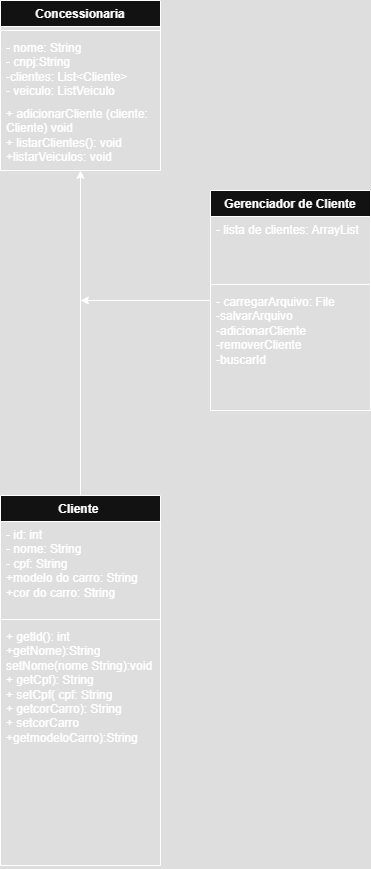

The diagram above was exported from draw.io. Its source (the exported page's mxGraphModel, read from the mxfile embedded in the PNG):
<mxGraphModel dx="1382" dy="790" grid="1" gridSize="10" guides="1" tooltips="1" connect="1" arrows="1" fold="1" page="1" pageScale="1" pageWidth="827" pageHeight="1169" math="0" shadow="0">
  <root>
    <mxCell id="0" />
    <mxCell id="1" parent="0" />
    <mxCell id="qRwmnC6M4yfGi1r4kTXc-6" style="edgeStyle=orthogonalEdgeStyle;rounded=0;orthogonalLoop=1;jettySize=auto;html=1;" edge="1" parent="1" source="Rz_QqWrHdM5-Tot6l78g-1" target="Rz_QqWrHdM5-Tot6l78g-11">
      <mxGeometry relative="1" as="geometry" />
    </mxCell>
    <mxCell id="Rz_QqWrHdM5-Tot6l78g-1" value="Cliente&amp;nbsp;" style="swimlane;fontStyle=1;align=center;verticalAlign=top;childLayout=stackLayout;horizontal=1;startSize=26;horizontalStack=0;resizeParent=1;resizeParentMax=0;resizeLast=0;collapsible=1;marginBottom=0;whiteSpace=wrap;html=1;" parent="1" vertex="1">
      <mxGeometry x="100" y="585" width="160" height="370" as="geometry" />
    </mxCell>
    <mxCell id="Rz_QqWrHdM5-Tot6l78g-2" value="- id: int&lt;div&gt;- nome: String&amp;nbsp;&lt;/div&gt;&lt;div&gt;- cpf: String&lt;/div&gt;&lt;div&gt;+modelo do carro: String&lt;br&gt;&lt;/div&gt;&lt;div&gt;+cor do carro: String&lt;/div&gt;&lt;div&gt;&lt;br&gt;&lt;/div&gt;&lt;div&gt;&lt;br&gt;&lt;/div&gt;" style="text;strokeColor=none;fillColor=none;align=left;verticalAlign=top;spacingLeft=4;spacingRight=4;overflow=hidden;rotatable=0;points=[[0,0.5],[1,0.5]];portConstraint=eastwest;whiteSpace=wrap;html=1;" parent="Rz_QqWrHdM5-Tot6l78g-1" vertex="1">
      <mxGeometry y="26" width="160" height="94" as="geometry" />
    </mxCell>
    <mxCell id="Rz_QqWrHdM5-Tot6l78g-3" value="" style="line;strokeWidth=1;fillColor=none;align=left;verticalAlign=middle;spacingTop=-1;spacingLeft=3;spacingRight=3;rotatable=0;labelPosition=right;points=[];portConstraint=eastwest;strokeColor=inherit;" parent="Rz_QqWrHdM5-Tot6l78g-1" vertex="1">
      <mxGeometry y="120" width="160" height="8" as="geometry" />
    </mxCell>
    <mxCell id="Rz_QqWrHdM5-Tot6l78g-4" value="+ getld(): int&lt;div&gt;+getNome):String&lt;/div&gt;&lt;div&gt;setNome(nome String):void&lt;/div&gt;&lt;div&gt;+ getCpf): String&lt;/div&gt;&lt;div&gt;+ setCpf( cpf: String&lt;/div&gt;&lt;div&gt;+ getcorCarro): String&lt;/div&gt;&lt;div&gt;+ setcorCarro&lt;/div&gt;&lt;div&gt;+getmodeloCarro):String&lt;/div&gt;" style="text;strokeColor=none;fillColor=none;align=left;verticalAlign=top;spacingLeft=4;spacingRight=4;overflow=hidden;rotatable=0;points=[[0,0.5],[1,0.5]];portConstraint=eastwest;whiteSpace=wrap;html=1;" parent="Rz_QqWrHdM5-Tot6l78g-1" vertex="1">
      <mxGeometry y="128" width="160" height="242" as="geometry" />
    </mxCell>
    <mxCell id="Rz_QqWrHdM5-Tot6l78g-11" value="Concessionaria" style="swimlane;fontStyle=1;align=center;verticalAlign=top;childLayout=stackLayout;horizontal=1;startSize=26;horizontalStack=0;resizeParent=1;resizeParentMax=0;resizeLast=0;collapsible=1;marginBottom=0;whiteSpace=wrap;html=1;" parent="1" vertex="1">
      <mxGeometry x="100" y="90" width="160" height="170" as="geometry" />
    </mxCell>
    <mxCell id="Rz_QqWrHdM5-Tot6l78g-13" value="" style="line;strokeWidth=1;fillColor=none;align=left;verticalAlign=middle;spacingTop=-1;spacingLeft=3;spacingRight=3;rotatable=0;labelPosition=right;points=[];portConstraint=eastwest;strokeColor=inherit;" parent="Rz_QqWrHdM5-Tot6l78g-11" vertex="1">
      <mxGeometry y="26" width="160" height="8" as="geometry" />
    </mxCell>
    <mxCell id="Rz_QqWrHdM5-Tot6l78g-12" value="- nome: String&lt;div&gt;- cnpj:String&lt;/div&gt;&lt;div&gt;-clientes: List&amp;lt;Cliente&amp;gt;&lt;/div&gt;&lt;div&gt;- veiculo: ListVeiculo&lt;/div&gt;" style="text;strokeColor=none;fillColor=none;align=left;verticalAlign=top;spacingLeft=4;spacingRight=4;overflow=hidden;rotatable=0;points=[[0,0.5],[1,0.5]];portConstraint=eastwest;whiteSpace=wrap;html=1;" parent="Rz_QqWrHdM5-Tot6l78g-11" vertex="1">
      <mxGeometry y="34" width="160" height="66" as="geometry" />
    </mxCell>
    <mxCell id="Rz_QqWrHdM5-Tot6l78g-14" value="+ adicionarCliente (cliente: Cliente) void&lt;div&gt;+ listarClientes(): void&lt;/div&gt;&lt;div&gt;+listarVeiculos: void&lt;/div&gt;" style="text;strokeColor=none;fillColor=none;align=left;verticalAlign=top;spacingLeft=4;spacingRight=4;overflow=hidden;rotatable=0;points=[[0,0.5],[1,0.5]];portConstraint=eastwest;whiteSpace=wrap;html=1;" parent="Rz_QqWrHdM5-Tot6l78g-11" vertex="1">
      <mxGeometry y="100" width="160" height="70" as="geometry" />
    </mxCell>
    <mxCell id="qRwmnC6M4yfGi1r4kTXc-7" style="edgeStyle=orthogonalEdgeStyle;rounded=0;orthogonalLoop=1;jettySize=auto;html=1;" edge="1" parent="1" source="qRwmnC6M4yfGi1r4kTXc-2">
      <mxGeometry relative="1" as="geometry">
        <mxPoint x="180" y="390" as="targetPoint" />
      </mxGeometry>
    </mxCell>
    <mxCell id="qRwmnC6M4yfGi1r4kTXc-2" value="Gerenciador de Cliente" style="swimlane;fontStyle=1;align=center;verticalAlign=top;childLayout=stackLayout;horizontal=1;startSize=26;horizontalStack=0;resizeParent=1;resizeParentMax=0;resizeLast=0;collapsible=1;marginBottom=0;whiteSpace=wrap;html=1;" vertex="1" parent="1">
      <mxGeometry x="310" y="280" width="160" height="220" as="geometry" />
    </mxCell>
    <mxCell id="qRwmnC6M4yfGi1r4kTXc-3" value="- lista de clientes: ArrayList&lt;div&gt;&lt;br&gt;&lt;/div&gt;" style="text;strokeColor=none;fillColor=none;align=left;verticalAlign=top;spacingLeft=4;spacingRight=4;overflow=hidden;rotatable=0;points=[[0,0.5],[1,0.5]];portConstraint=eastwest;whiteSpace=wrap;html=1;" vertex="1" parent="qRwmnC6M4yfGi1r4kTXc-2">
      <mxGeometry y="26" width="160" height="64" as="geometry" />
    </mxCell>
    <mxCell id="qRwmnC6M4yfGi1r4kTXc-4" value="" style="line;strokeWidth=1;fillColor=none;align=left;verticalAlign=middle;spacingTop=-1;spacingLeft=3;spacingRight=3;rotatable=0;labelPosition=right;points=[];portConstraint=eastwest;strokeColor=inherit;" vertex="1" parent="qRwmnC6M4yfGi1r4kTXc-2">
      <mxGeometry y="90" width="160" height="8" as="geometry" />
    </mxCell>
    <mxCell id="qRwmnC6M4yfGi1r4kTXc-5" value="-&amp;nbsp;carregarArquivo: File&lt;div&gt;-salvarArquivo&amp;nbsp;&lt;/div&gt;&lt;div&gt;-adicionarCliente&lt;/div&gt;&lt;div&gt;-removerCliente&lt;/div&gt;&lt;div&gt;-buscarId&lt;/div&gt;" style="text;strokeColor=none;fillColor=none;align=left;verticalAlign=top;spacingLeft=4;spacingRight=4;overflow=hidden;rotatable=0;points=[[0,0.5],[1,0.5]];portConstraint=eastwest;whiteSpace=wrap;html=1;" vertex="1" parent="qRwmnC6M4yfGi1r4kTXc-2">
      <mxGeometry y="98" width="160" height="122" as="geometry" />
    </mxCell>
  </root>
</mxGraphModel>